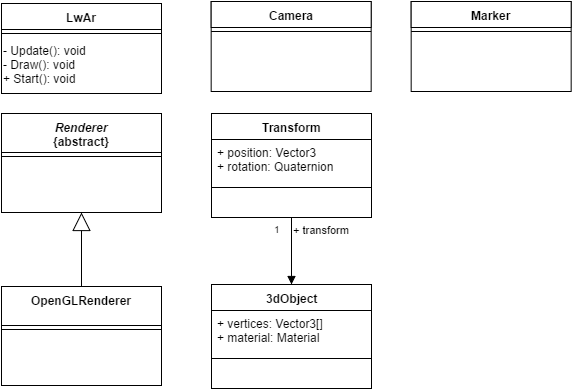

The diagram above was exported from draw.io. Its source (the exported page's mxGraphModel, read from the mxfile embedded in the PNG):
<mxGraphModel dx="900" dy="462" grid="1" gridSize="10" guides="1" tooltips="1" connect="1" arrows="1" fold="1" page="0" pageScale="1.5" pageWidth="826" pageHeight="1169" background="#ffffff" math="0" shadow="0">
  <root>
    <mxCell id="0" style=";html=1;" />
    <mxCell id="1" style=";html=1;" parent="0" />
    <mxCell id="9bbe9078af456c5-1" value="LwAr" style="swimlane;html=1;fontStyle=1;align=center;verticalAlign=top;childLayout=stackLayout;horizontal=1;startSize=26;horizontalStack=0;resizeParent=1;resizeLast=0;collapsible=1;marginBottom=0;swimlaneFillColor=#ffffff;" vertex="1" parent="1">
      <mxGeometry x="10" y="10" width="160" height="90" as="geometry" />
    </mxCell>
    <mxCell id="9bbe9078af456c5-3" value="" style="line;html=1;strokeWidth=1;fillColor=none;align=left;verticalAlign=middle;spacingTop=-1;spacingLeft=3;spacingRight=3;rotatable=0;labelPosition=right;points=[];portConstraint=eastwest;" vertex="1" parent="9bbe9078af456c5-1">
      <mxGeometry y="26" width="160" height="8" as="geometry" />
    </mxCell>
    <mxCell id="9bbe9078af456c5-42" value="&lt;div&gt;- Update(): void&lt;br&gt;&lt;/div&gt;&lt;div&gt;- Draw(): void&lt;br&gt;&lt;/div&gt;&lt;div&gt;+ Start(): void&lt;br&gt;&lt;/div&gt;" style="text;html=1;" vertex="1" parent="9bbe9078af456c5-1">
      <mxGeometry y="34" width="160" height="30" as="geometry" />
    </mxCell>
    <mxCell id="9bbe9078af456c5-5" value="&lt;i&gt;Renderer&lt;/i&gt;&lt;div&gt;&lt;strong&gt;{abstract}&lt;/strong&gt;&lt;i&gt;&lt;br&gt;&lt;/i&gt;&lt;/div&gt;" style="swimlane;html=1;fontStyle=1;align=center;verticalAlign=top;childLayout=stackLayout;horizontal=1;startSize=39;horizontalStack=0;resizeParent=1;resizeLast=0;collapsible=1;marginBottom=0;swimlaneFillColor=#ffffff;" vertex="1" parent="1">
      <mxGeometry x="10" y="120" width="160" height="99" as="geometry" />
    </mxCell>
    <mxCell id="9bbe9078af456c5-7" value="" style="line;html=1;strokeWidth=1;fillColor=none;align=left;verticalAlign=middle;spacingTop=-1;spacingLeft=3;spacingRight=3;rotatable=0;labelPosition=right;points=[];portConstraint=eastwest;" vertex="1" parent="9bbe9078af456c5-5">
      <mxGeometry y="39" width="160" height="8" as="geometry" />
    </mxCell>
    <mxCell id="9bbe9078af456c5-13" value="" style="endArrow=block;endSize=16;endFill=0;html=1;" edge="1" parent="1" source="9bbe9078af456c5-9" target="9bbe9078af456c5-5">
      <mxGeometry relative="1" as="geometry" />
    </mxCell>
    <mxCell id="9bbe9078af456c5-9" value="&lt;div&gt;OpenGLRenderer&lt;/div&gt;" style="swimlane;html=1;fontStyle=1;align=center;verticalAlign=top;childLayout=stackLayout;horizontal=1;startSize=39;horizontalStack=0;resizeParent=1;resizeLast=0;collapsible=1;marginBottom=0;swimlaneFillColor=#ffffff;" vertex="1" parent="1">
      <mxGeometry x="10" y="293" width="160" height="99" as="geometry" />
    </mxCell>
    <mxCell id="9bbe9078af456c5-10" value="" style="line;html=1;strokeWidth=1;fillColor=none;align=left;verticalAlign=middle;spacingTop=-1;spacingLeft=3;spacingRight=3;rotatable=0;labelPosition=right;points=[];portConstraint=eastwest;" vertex="1" parent="9bbe9078af456c5-9">
      <mxGeometry y="39" width="160" height="8" as="geometry" />
    </mxCell>
    <mxCell id="9bbe9078af456c5-16" value="Transform" style="swimlane;html=1;fontStyle=1;align=center;verticalAlign=top;childLayout=stackLayout;horizontal=1;startSize=26;horizontalStack=0;resizeParent=1;resizeLast=0;collapsible=1;marginBottom=0;swimlaneFillColor=#ffffff;" vertex="1" parent="1">
      <mxGeometry x="220" y="120" width="160" height="104" as="geometry" />
    </mxCell>
    <mxCell id="9bbe9078af456c5-17" value="+ position: Vector3&lt;div&gt;+ rotation: Quaternion&lt;/div&gt;" style="text;html=1;strokeColor=none;fillColor=none;align=left;verticalAlign=top;spacingLeft=4;spacingRight=4;whiteSpace=wrap;overflow=hidden;rotatable=0;points=[[0,0.5],[1,0.5]];portConstraint=eastwest;" vertex="1" parent="9bbe9078af456c5-16">
      <mxGeometry y="26" width="160" height="44" as="geometry" />
    </mxCell>
    <mxCell id="9bbe9078af456c5-18" value="" style="line;html=1;strokeWidth=1;fillColor=none;align=left;verticalAlign=middle;spacingTop=-1;spacingLeft=3;spacingRight=3;rotatable=0;labelPosition=right;points=[];portConstraint=eastwest;" vertex="1" parent="9bbe9078af456c5-16">
      <mxGeometry y="70" width="160" height="8" as="geometry" />
    </mxCell>
    <mxCell id="9bbe9078af456c5-26" value="3dObject" style="swimlane;html=1;fontStyle=1;align=center;verticalAlign=top;childLayout=stackLayout;horizontal=1;startSize=26;horizontalStack=0;resizeParent=1;resizeLast=0;collapsible=1;marginBottom=0;swimlaneFillColor=#ffffff;" vertex="1" parent="1">
      <mxGeometry x="220" y="291" width="160" height="104" as="geometry" />
    </mxCell>
    <mxCell id="9bbe9078af456c5-27" value="&lt;div&gt;+ vertices: Vector3[]&lt;/div&gt;&lt;div&gt;+ material: Material&lt;/div&gt;" style="text;html=1;strokeColor=none;fillColor=none;align=left;verticalAlign=top;spacingLeft=4;spacingRight=4;whiteSpace=wrap;overflow=hidden;rotatable=0;points=[[0,0.5],[1,0.5]];portConstraint=eastwest;" vertex="1" parent="9bbe9078af456c5-26">
      <mxGeometry y="26" width="160" height="44" as="geometry" />
    </mxCell>
    <mxCell id="9bbe9078af456c5-28" value="" style="line;html=1;strokeWidth=1;fillColor=none;align=left;verticalAlign=middle;spacingTop=-1;spacingLeft=3;spacingRight=3;rotatable=0;labelPosition=right;points=[];portConstraint=eastwest;" vertex="1" parent="9bbe9078af456c5-26">
      <mxGeometry y="70" width="160" height="8" as="geometry" />
    </mxCell>
    <mxCell id="9bbe9078af456c5-29" value="Marker" style="swimlane;html=1;fontStyle=1;align=center;verticalAlign=top;childLayout=stackLayout;horizontal=1;startSize=26;horizontalStack=0;resizeParent=1;resizeLast=0;collapsible=1;marginBottom=0;swimlaneFillColor=#ffffff;" vertex="1" parent="1">
      <mxGeometry x="419.6666666666667" y="8" width="160" height="90" as="geometry" />
    </mxCell>
    <mxCell id="9bbe9078af456c5-30" value="" style="line;html=1;strokeWidth=1;fillColor=none;align=left;verticalAlign=middle;spacingTop=-1;spacingLeft=3;spacingRight=3;rotatable=0;labelPosition=right;points=[];portConstraint=eastwest;" vertex="1" parent="9bbe9078af456c5-29">
      <mxGeometry y="26" width="160" height="8" as="geometry" />
    </mxCell>
    <mxCell id="9bbe9078af456c5-31" value="Camera" style="swimlane;html=1;fontStyle=1;align=center;verticalAlign=top;childLayout=stackLayout;horizontal=1;startSize=26;horizontalStack=0;resizeParent=1;resizeLast=0;collapsible=1;marginBottom=0;swimlaneFillColor=#ffffff;" vertex="1" parent="1">
      <mxGeometry x="219.66666666666669" y="8" width="160" height="90" as="geometry" />
    </mxCell>
    <mxCell id="9bbe9078af456c5-32" value="" style="line;html=1;strokeWidth=1;fillColor=none;align=left;verticalAlign=middle;spacingTop=-1;spacingLeft=3;spacingRight=3;rotatable=0;labelPosition=right;points=[];portConstraint=eastwest;" vertex="1" parent="9bbe9078af456c5-31">
      <mxGeometry y="26" width="160" height="8" as="geometry" />
    </mxCell>
    <mxCell id="9bbe9078af456c5-35" value="+ transform" style="endArrow=block;endFill=1;html=1;edgeStyle=orthogonalEdgeStyle;align=left;verticalAlign=top;exitX=0.5;exitY=1;" edge="1" parent="1" source="9bbe9078af456c5-16" target="9bbe9078af456c5-26">
      <mxGeometry x="-1" relative="1" as="geometry">
        <mxPoint x="420" y="250" as="sourcePoint" />
        <mxPoint x="570" y="78" as="targetPoint" />
        <Array as="points" />
        <mxPoint as="offset" />
      </mxGeometry>
    </mxCell>
    <mxCell id="9bbe9078af456c5-36" value="1" style="resizable=0;html=1;align=left;verticalAlign=bottom;labelBackgroundColor=#ffffff;fontSize=10;" connectable="0" vertex="1" parent="9bbe9078af456c5-35">
      <mxGeometry x="-1" relative="1" as="geometry">
        <mxPoint x="-20" y="20" as="offset" />
      </mxGeometry>
    </mxCell>
  </root>
</mxGraphModel>